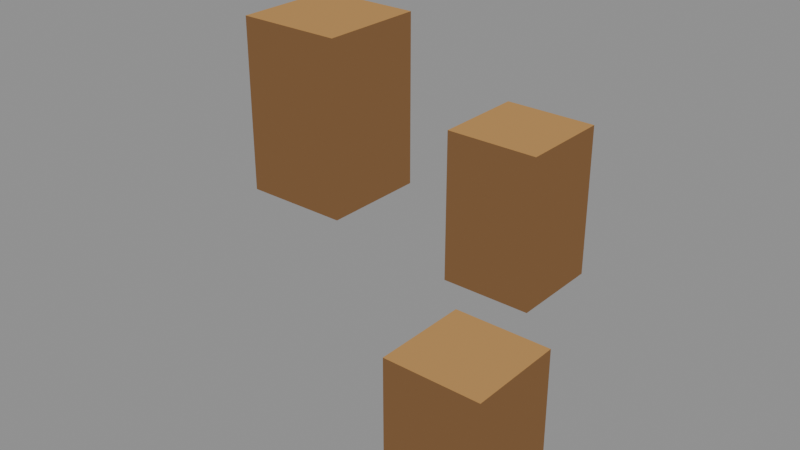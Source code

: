 # Source: chip-1.blend  (saved by Blender 5.2.44; exported with 4.5.12 LTS)
import bpy
from mathutils import Matrix  # noqa: F401  (used for matrix-valued properties, if any)

bpy.ops.wm.read_factory_settings(use_empty=True)
scene = bpy.context.scene
scene.name = 'Scene'

# ---- materials (node trees are filled in below, after node groups)
mat_pal_res_ore_1 = bpy.data.materials.new('pal-res_ore_1')
mat_pal_res_ore_0 = bpy.data.materials.new('pal-res_ore_0')

# ---- material node trees
mat_pal_res_ore_1.use_nodes = True; mat_pal_res_ore_1.node_tree.nodes.clear()
_N = mat_pal_res_ore_1.node_tree.nodes; _L = mat_pal_res_ore_1.node_tree.links
n0 = _N.new('ShaderNodeOutputMaterial'); n0.name = 'Material Output'; n0.location = (0, 0)
n1 = _N.new('ShaderNodeEmission'); n1.name = 'Emission'; n1.location = (0, 0)
n1.inputs[0].default_value = (0.4621, 0.2542, 0.09084, 1.0)
_L.new(n1.outputs[0], n0.inputs[0])
n0.is_active_output = True
mat_pal_res_ore_0.use_nodes = True; mat_pal_res_ore_0.node_tree.nodes.clear()
_N = mat_pal_res_ore_0.node_tree.nodes; _L = mat_pal_res_ore_0.node_tree.links
n0 = _N.new('ShaderNodeOutputMaterial'); n0.name = 'Material Output'; n0.location = (0, 0)
n1 = _N.new('ShaderNodeEmission'); n1.name = 'Emission'; n1.location = (0, 0)
n1.inputs[0].default_value = (0.1946, 0.1022, 0.04519, 1.0)
_L.new(n1.outputs[0], n0.inputs[0])
n0.is_active_output = True

# ---- meshes
me_chip_1_0_t = bpy.data.meshes.new('chip-1-0-t')
me_chip_1_0_t.from_pydata([(-0.218, 0.1061, 0.9815), (-0.1355, 0.1061, 0.9815), (-0.1355, 0.1886, 0.9815), (-0.218, 0.1886, 0.9815)], [], [(0, 1, 2, 3)])
me_chip_1_0_t.materials.append(mat_pal_res_ore_1)
me_chip_1_0_t.update()
me_chip_1_0_l = bpy.data.meshes.new('chip-1-0-l')
me_chip_1_0_l.from_pydata([(-0.218, 0.1061, 0.8468), (-0.1355, 0.1061, 0.8468), (-0.1355, 0.1061, 0.9815), (-0.218, 0.1061, 0.9815)], [], [(0, 1, 2, 3)])
me_chip_1_0_l.materials.append(mat_pal_res_ore_0)
me_chip_1_0_l.update()
me_chip_1_0_r = bpy.data.meshes.new('chip-1-0-r')
me_chip_1_0_r.from_pydata([(-0.1355, 0.1061, 0.8468), (-0.1355, 0.1886, 0.8468), (-0.1355, 0.1886, 0.9815), (-0.1355, 0.1061, 0.9815)], [], [(0, 1, 2, 3)])
me_chip_1_0_r.materials.append(mat_pal_res_ore_0)
me_chip_1_0_r.update()
me_chip_1_1_t = bpy.data.meshes.new('chip-1-1-t')
me_chip_1_1_t.from_pydata([(-0.06482, 0.1414, 0.9238), (0.005893, 0.1414, 0.9238), (0.005893, 0.2121, 0.9238), (-0.06482, 0.2121, 0.9238)], [], [(0, 1, 2, 3)])
me_chip_1_1_t.materials.append(mat_pal_res_ore_1)
me_chip_1_1_t.update()
me_chip_1_1_l = bpy.data.meshes.new('chip-1-1-l')
me_chip_1_1_l.from_pydata([(-0.06482, 0.1414, 0.8083), (0.005893, 0.1414, 0.8083), (0.005893, 0.1414, 0.9238), (-0.06482, 0.1414, 0.9238)], [], [(0, 3, 2, 1)])
me_chip_1_1_l.materials.append(mat_pal_res_ore_0)
me_chip_1_1_l.update()
me_chip_1_1_r = bpy.data.meshes.new('chip-1-1-r')
me_chip_1_1_r.from_pydata([(0.005893, 0.1414, 0.8083), (0.005893, 0.2121, 0.8083), (0.005893, 0.2121, 0.9238), (0.005893, 0.1414, 0.9238)], [], [(0, 1, 2, 3)])
me_chip_1_1_r.materials.append(mat_pal_res_ore_0)
me_chip_1_1_r.update()
me_chip_1_2_t = bpy.data.meshes.new('chip-1-2-t')
me_chip_1_2_t.from_pydata([(0.02652, -0.03241, 0.8708), (0.09133, -0.03241, 0.8708), (0.09133, 0.03241, 0.8708), (0.02652, 0.03241, 0.8708)], [], [(0, 1, 2, 3)])
me_chip_1_2_t.materials.append(mat_pal_res_ore_1)
me_chip_1_2_t.update()
me_chip_1_2_l = bpy.data.meshes.new('chip-1-2-l')
me_chip_1_2_l.from_pydata([(0.02652, -0.03241, 0.765), (0.09133, -0.03241, 0.765), (0.09133, -0.03241, 0.8708), (0.02652, -0.03241, 0.8708)], [], [(0, 1, 2, 3)])
me_chip_1_2_l.materials.append(mat_pal_res_ore_0)
me_chip_1_2_l.update()
me_chip_1_2_r = bpy.data.meshes.new('chip-1-2-r')
me_chip_1_2_r.from_pydata([(0.09133, -0.03241, 0.765), (0.09133, 0.03241, 0.765), (0.09133, 0.03241, 0.8708), (0.09133, -0.03241, 0.8708)], [], [(0, 3, 2, 1)])
me_chip_1_2_r.materials.append(mat_pal_res_ore_0)
me_chip_1_2_r.update()

# ---- objects
ob_chip_1_0_t = bpy.data.objects.new('chip-1-0-t', me_chip_1_0_t)
ob_chip_1_0_l = bpy.data.objects.new('chip-1-0-l', me_chip_1_0_l)
ob_chip_1_0_r = bpy.data.objects.new('chip-1-0-r', me_chip_1_0_r)
ob_chip_1_1_t = bpy.data.objects.new('chip-1-1-t', me_chip_1_1_t)
ob_chip_1_1_l = bpy.data.objects.new('chip-1-1-l', me_chip_1_1_l)
ob_chip_1_1_r = bpy.data.objects.new('chip-1-1-r', me_chip_1_1_r)
ob_chip_1_2_t = bpy.data.objects.new('chip-1-2-t', me_chip_1_2_t)
ob_chip_1_2_l = bpy.data.objects.new('chip-1-2-l', me_chip_1_2_l)
ob_chip_1_2_r = bpy.data.objects.new('chip-1-2-r', me_chip_1_2_r)

# ---- transforms, parenting, visibility, modifiers, constraints
ob_chip_1_0_t.location = (0.0, 0.0, 0.0)
ob_chip_1_0_l.location = (0.0, 0.0, 0.0)
ob_chip_1_0_r.location = (0.0, 0.0, 0.0)
ob_chip_1_1_t.location = (0.0, 0.0, 0.0)
ob_chip_1_1_l.location = (0.0, 0.0, 0.0)
ob_chip_1_1_r.location = (0.0, 0.0, 0.0)
ob_chip_1_2_t.location = (0.0, 0.0, 0.0)
ob_chip_1_2_l.location = (0.0, 0.0, 0.0)
ob_chip_1_2_r.location = (0.0, 0.0, 0.0)

# ---- collection membership
scene.collection.objects.link(ob_chip_1_0_t)
scene.collection.objects.link(ob_chip_1_0_l)
scene.collection.objects.link(ob_chip_1_0_r)
scene.collection.objects.link(ob_chip_1_1_t)
scene.collection.objects.link(ob_chip_1_1_l)
scene.collection.objects.link(ob_chip_1_1_r)
scene.collection.objects.link(ob_chip_1_2_t)
scene.collection.objects.link(ob_chip_1_2_l)
scene.collection.objects.link(ob_chip_1_2_r)

# ---- scene / render settings (as saved in the file)
scene.frame_start = 1; scene.frame_end = 250; scene.frame_set(1)
scene.render.engine = 'BLENDER_EEVEE_NEXT'
scene.render.bake_bias = 0.0
scene.render.bake_samples = 0
scene.render.compositor_device = 'GPU'
scene.eevee.use_volume_custom_range = False
scene.eevee.fast_gi_thickness_near = 0.1
scene.eevee.fast_gi_thickness_far = 0.0
scene.eevee.ray_tracing_options.screen_trace_thickness = 0.1
bpy.context.view_layer.update()

# ---- added for rendering (the .blend has no active camera and no usable light): camera, sun + grey world if the file has none
cam_auto = bpy.data.cameras.new('AutoCamera')
cam_auto.lens = 50.0
cam_auto.sensor_width = 36.0
cam_auto.clip_end = 1000.0
ob_auto_camera = bpy.data.objects.new('AutoCamera', cam_auto)
scene.collection.objects.link(ob_auto_camera)
ob_auto_camera.location = (0.352881, -0.40961, 1.20622)
ob_auto_camera.rotation_euler = (1.09748, -7.21219e-08, 0.694738)
scene.camera = ob_auto_camera
light_auto_sun = bpy.data.lights.new('AutoSun', 'SUN')
light_auto_sun.energy = 3.0
light_auto_sun.angle = 0.0523599
ob_auto_sun = bpy.data.objects.new('AutoSun', light_auto_sun)
scene.collection.objects.link(ob_auto_sun)
ob_auto_sun.rotation_euler = (0.872665, 0.174533, 0.523599)
if scene.world is None:
    world_auto = bpy.data.worlds.new('AutoWorld')
    world_auto.color = (0.3, 0.3, 0.3)
    scene.world = world_auto
bpy.context.view_layer.update()
